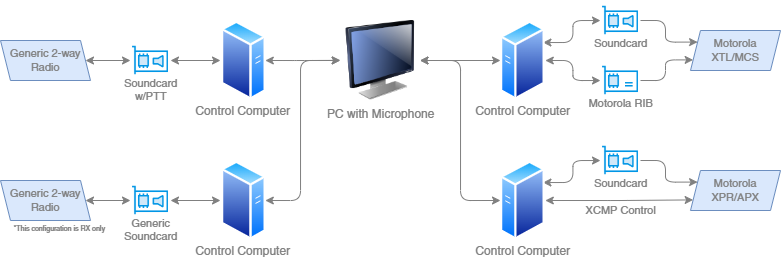

The diagram above was exported from draw.io. Its source (the exported page's mxGraphModel, read from the mxfile embedded in the PNG):
<mxGraphModel dx="813" dy="435" grid="1" gridSize="10" guides="1" tooltips="1" connect="1" arrows="1" fold="1" page="1" pageScale="1" pageWidth="1169" pageHeight="827" math="0" shadow="0">
  <root>
    <mxCell id="0" />
    <mxCell id="1" parent="0" />
    <mxCell id="FyEcO3y6xof-mSNXHygc-4" style="edgeStyle=orthogonalEdgeStyle;rounded=1;orthogonalLoop=1;jettySize=auto;html=1;exitX=1;exitY=0.25;exitDx=0;exitDy=0;fontColor=#808080;strokeColor=#808080;startArrow=classic;startFill=1;" edge="1" parent="1" source="FyEcO3y6xof-mSNXHygc-1" target="FyEcO3y6xof-mSNXHygc-2">
      <mxGeometry relative="1" as="geometry" />
    </mxCell>
    <mxCell id="FyEcO3y6xof-mSNXHygc-5" style="edgeStyle=orthogonalEdgeStyle;rounded=1;orthogonalLoop=1;jettySize=auto;html=1;exitX=1;exitY=0.5;exitDx=0;exitDy=0;strokeColor=#808080;startArrow=classic;startFill=1;" edge="1" parent="1" source="FyEcO3y6xof-mSNXHygc-1" target="FyEcO3y6xof-mSNXHygc-3">
      <mxGeometry relative="1" as="geometry" />
    </mxCell>
    <mxCell id="FyEcO3y6xof-mSNXHygc-18" style="edgeStyle=orthogonalEdgeStyle;rounded=1;orthogonalLoop=1;jettySize=auto;html=1;exitX=0;exitY=0.5;exitDx=0;exitDy=0;strokeColor=#808080;fontSize=11;fontColor=#808080;startArrow=classic;startFill=1;" edge="1" parent="1" source="FyEcO3y6xof-mSNXHygc-1">
      <mxGeometry relative="1" as="geometry">
        <mxPoint x="469.5" y="320" as="targetPoint" />
      </mxGeometry>
    </mxCell>
    <mxCell id="FyEcO3y6xof-mSNXHygc-1" value="Control Computer" style="aspect=fixed;perimeter=ellipsePerimeter;html=1;align=center;shadow=0;dashed=0;spacingTop=3;image;image=img/lib/active_directory/generic_server.svg;fontColor=#808080;spacing=-4;labelBackgroundColor=none;" vertex="1" parent="1">
      <mxGeometry x="550" y="280" width="44.8" height="80" as="geometry" />
    </mxCell>
    <mxCell id="FyEcO3y6xof-mSNXHygc-11" style="edgeStyle=orthogonalEdgeStyle;rounded=1;orthogonalLoop=1;jettySize=auto;html=1;exitX=1;exitY=0.5;exitDx=0;exitDy=0;entryX=0;entryY=0.25;entryDx=0;entryDy=0;strokeColor=#808080;fontSize=11;fontColor=#808080;" edge="1" parent="1" source="FyEcO3y6xof-mSNXHygc-2" target="FyEcO3y6xof-mSNXHygc-7">
      <mxGeometry relative="1" as="geometry" />
    </mxCell>
    <mxCell id="FyEcO3y6xof-mSNXHygc-2" value="Soundcard" style="shape=image;html=1;verticalAlign=top;verticalLabelPosition=bottom;labelBackgroundColor=none;imageAspect=0;aspect=fixed;image=https://cdn1.iconfinder.com/data/icons/computer-hardware-cute-style-vol-1/52/computing__lancard__network__soundcard__audiocard__hardware__device-128.png;fontSize=11;fontColor=#808080;spacing=-8;" vertex="1" parent="1">
      <mxGeometry x="650" y="260" width="40" height="40" as="geometry" />
    </mxCell>
    <mxCell id="FyEcO3y6xof-mSNXHygc-12" style="edgeStyle=orthogonalEdgeStyle;rounded=1;orthogonalLoop=1;jettySize=auto;html=1;exitX=1;exitY=0.5;exitDx=0;exitDy=0;entryX=0;entryY=0.75;entryDx=0;entryDy=0;strokeColor=#808080;fontSize=11;fontColor=#808080;" edge="1" parent="1" source="FyEcO3y6xof-mSNXHygc-3" target="FyEcO3y6xof-mSNXHygc-7">
      <mxGeometry relative="1" as="geometry" />
    </mxCell>
    <mxCell id="FyEcO3y6xof-mSNXHygc-3" value="Motorola RIB" style="shape=image;html=1;verticalAlign=top;verticalLabelPosition=bottom;labelBackgroundColor=none;imageAspect=0;aspect=fixed;image=https://cdn1.iconfinder.com/data/icons/computer-hardware-cute-style-vol-2/52/lan__computing__lancard__network__soundcard__smartcard__contact-128.png;fontSize=11;fontColor=#808080;spacing=-8;" vertex="1" parent="1">
      <mxGeometry x="650" y="320" width="40" height="40" as="geometry" />
    </mxCell>
    <mxCell id="FyEcO3y6xof-mSNXHygc-7" value="Motorola XTL/MCS" style="shape=parallelogram;perimeter=parallelogramPerimeter;whiteSpace=wrap;html=1;fixedSize=1;fontSize=11;fillColor=#dae8fc;strokeColor=#6c8ebf;fontColor=#808080;size=10;" vertex="1" parent="1">
      <mxGeometry x="740" y="290" width="90" height="40" as="geometry" />
    </mxCell>
    <mxCell id="FyEcO3y6xof-mSNXHygc-29" style="edgeStyle=orthogonalEdgeStyle;rounded=1;orthogonalLoop=1;jettySize=auto;html=1;exitX=1;exitY=0.5;exitDx=0;exitDy=0;exitPerimeter=0;entryX=0;entryY=0.5;entryDx=0;entryDy=0;strokeColor=#808080;fontSize=11;fontColor=#808080;startArrow=classic;startFill=1;" edge="1" parent="1" target="FyEcO3y6xof-mSNXHygc-23">
      <mxGeometry relative="1" as="geometry">
        <mxPoint x="469.5" y="320" as="sourcePoint" />
        <Array as="points">
          <mxPoint x="510" y="320" />
          <mxPoint x="510" y="460" />
        </Array>
      </mxGeometry>
    </mxCell>
    <mxCell id="FyEcO3y6xof-mSNXHygc-21" style="edgeStyle=orthogonalEdgeStyle;rounded=1;orthogonalLoop=1;jettySize=auto;html=1;exitX=1;exitY=0.25;exitDx=0;exitDy=0;fontColor=#808080;strokeColor=#808080;startArrow=classic;startFill=1;" edge="1" parent="1" source="FyEcO3y6xof-mSNXHygc-23" target="FyEcO3y6xof-mSNXHygc-25">
      <mxGeometry relative="1" as="geometry" />
    </mxCell>
    <mxCell id="FyEcO3y6xof-mSNXHygc-30" style="edgeStyle=orthogonalEdgeStyle;rounded=1;orthogonalLoop=1;jettySize=auto;html=1;exitX=1;exitY=0.5;exitDx=0;exitDy=0;entryX=0;entryY=0.75;entryDx=0;entryDy=0;strokeColor=#808080;fontSize=11;fontColor=#808080;startArrow=classic;startFill=1;" edge="1" parent="1" source="FyEcO3y6xof-mSNXHygc-23" target="FyEcO3y6xof-mSNXHygc-28">
      <mxGeometry relative="1" as="geometry" />
    </mxCell>
    <mxCell id="FyEcO3y6xof-mSNXHygc-31" value="XCMP Control" style="edgeLabel;html=1;align=center;verticalAlign=middle;resizable=0;points=[];fontSize=11;fontColor=#808080;labelBackgroundColor=none;" vertex="1" connectable="0" parent="FyEcO3y6xof-mSNXHygc-30">
      <mxGeometry x="-0.1352" y="-1" relative="1" as="geometry">
        <mxPoint x="11" y="9" as="offset" />
      </mxGeometry>
    </mxCell>
    <mxCell id="FyEcO3y6xof-mSNXHygc-23" value="Control Computer" style="aspect=fixed;perimeter=ellipsePerimeter;html=1;align=center;shadow=0;dashed=0;spacingTop=3;image;image=img/lib/active_directory/generic_server.svg;fontColor=#808080;spacing=-4;labelBackgroundColor=none;" vertex="1" parent="1">
      <mxGeometry x="550" y="420" width="44.8" height="80" as="geometry" />
    </mxCell>
    <mxCell id="FyEcO3y6xof-mSNXHygc-24" style="edgeStyle=orthogonalEdgeStyle;rounded=1;orthogonalLoop=1;jettySize=auto;html=1;exitX=1;exitY=0.5;exitDx=0;exitDy=0;entryX=0;entryY=0.25;entryDx=0;entryDy=0;strokeColor=#808080;fontSize=11;fontColor=#808080;" edge="1" parent="1" source="FyEcO3y6xof-mSNXHygc-25" target="FyEcO3y6xof-mSNXHygc-28">
      <mxGeometry relative="1" as="geometry" />
    </mxCell>
    <mxCell id="FyEcO3y6xof-mSNXHygc-25" value="Soundcard" style="shape=image;html=1;verticalAlign=top;verticalLabelPosition=bottom;labelBackgroundColor=none;imageAspect=0;aspect=fixed;image=https://cdn1.iconfinder.com/data/icons/computer-hardware-cute-style-vol-1/52/computing__lancard__network__soundcard__audiocard__hardware__device-128.png;fontSize=11;fontColor=#808080;spacing=-8;" vertex="1" parent="1">
      <mxGeometry x="650" y="400" width="40" height="40" as="geometry" />
    </mxCell>
    <mxCell id="FyEcO3y6xof-mSNXHygc-28" value="Motorola XPR/APX" style="shape=parallelogram;perimeter=parallelogramPerimeter;whiteSpace=wrap;html=1;fixedSize=1;fontSize=11;fillColor=#dae8fc;strokeColor=#6c8ebf;fontColor=#808080;size=10;" vertex="1" parent="1">
      <mxGeometry x="740" y="430" width="90" height="40" as="geometry" />
    </mxCell>
    <mxCell id="FyEcO3y6xof-mSNXHygc-48" style="edgeStyle=orthogonalEdgeStyle;rounded=1;orthogonalLoop=1;jettySize=auto;html=1;exitX=1;exitY=0.5;exitDx=0;exitDy=0;strokeColor=#808080;fontSize=11;fontColor=#808080;startArrow=classic;startFill=1;" edge="1" parent="1" source="FyEcO3y6xof-mSNXHygc-42">
      <mxGeometry relative="1" as="geometry">
        <mxPoint x="390" y="319.8571428571429" as="targetPoint" />
      </mxGeometry>
    </mxCell>
    <mxCell id="FyEcO3y6xof-mSNXHygc-51" style="edgeStyle=orthogonalEdgeStyle;rounded=1;orthogonalLoop=1;jettySize=auto;html=1;exitX=0;exitY=0.5;exitDx=0;exitDy=0;entryX=1;entryY=0.5;entryDx=0;entryDy=0;strokeColor=#808080;fontSize=11;fontColor=#808080;startArrow=classic;startFill=1;" edge="1" parent="1" source="FyEcO3y6xof-mSNXHygc-42" target="FyEcO3y6xof-mSNXHygc-44">
      <mxGeometry relative="1" as="geometry" />
    </mxCell>
    <mxCell id="FyEcO3y6xof-mSNXHygc-42" value="Control Computer" style="aspect=fixed;perimeter=ellipsePerimeter;html=1;align=center;shadow=0;dashed=0;spacingTop=3;image;image=img/lib/active_directory/generic_server.svg;fontColor=#808080;spacing=-4;flipH=1;labelBackgroundColor=none;" vertex="1" parent="1">
      <mxGeometry x="270" y="280" width="44.8" height="80" as="geometry" />
    </mxCell>
    <mxCell id="FyEcO3y6xof-mSNXHygc-52" style="edgeStyle=orthogonalEdgeStyle;rounded=1;orthogonalLoop=1;jettySize=auto;html=1;exitX=0;exitY=0.5;exitDx=0;exitDy=0;strokeColor=#808080;fontSize=11;fontColor=#808080;startArrow=classic;startFill=1;" edge="1" parent="1" source="FyEcO3y6xof-mSNXHygc-44" target="FyEcO3y6xof-mSNXHygc-47">
      <mxGeometry relative="1" as="geometry" />
    </mxCell>
    <mxCell id="FyEcO3y6xof-mSNXHygc-44" value="Soundcard&lt;br&gt;w/PTT" style="shape=image;html=1;verticalAlign=top;verticalLabelPosition=bottom;labelBackgroundColor=none;imageAspect=0;aspect=fixed;image=https://cdn1.iconfinder.com/data/icons/computer-hardware-cute-style-vol-1/52/computing__lancard__network__soundcard__audiocard__hardware__device-128.png;fontSize=11;fontColor=#808080;spacing=-8;flipH=0;" vertex="1" parent="1">
      <mxGeometry x="180" y="300" width="40" height="40" as="geometry" />
    </mxCell>
    <mxCell id="FyEcO3y6xof-mSNXHygc-47" value="Generic 2-way Radio" style="shape=parallelogram;perimeter=parallelogramPerimeter;whiteSpace=wrap;html=1;fixedSize=1;fontSize=11;fillColor=#dae8fc;strokeColor=#6c8ebf;fontColor=#808080;size=10;flipH=1;" vertex="1" parent="1">
      <mxGeometry x="50" y="300" width="90" height="40" as="geometry" />
    </mxCell>
    <mxCell id="FyEcO3y6xof-mSNXHygc-53" value="Control Computer" style="aspect=fixed;perimeter=ellipsePerimeter;html=1;align=center;shadow=0;dashed=0;spacingTop=3;image;image=img/lib/active_directory/generic_server.svg;fontColor=#808080;spacing=-4;flipH=1;labelBackgroundColor=none;" vertex="1" parent="1">
      <mxGeometry x="270" y="420" width="44.8" height="80" as="geometry" />
    </mxCell>
    <mxCell id="FyEcO3y6xof-mSNXHygc-54" style="edgeStyle=orthogonalEdgeStyle;rounded=1;orthogonalLoop=1;jettySize=auto;html=1;exitX=0;exitY=0.5;exitDx=0;exitDy=0;exitPerimeter=0;entryX=1;entryY=0.5;entryDx=0;entryDy=0;strokeColor=#808080;fontSize=11;fontColor=#808080;startArrow=classic;startFill=1;" edge="1" parent="1" target="FyEcO3y6xof-mSNXHygc-53">
      <mxGeometry relative="1" as="geometry">
        <mxPoint x="389.5" y="320" as="sourcePoint" />
        <Array as="points">
          <mxPoint x="350" y="320" />
          <mxPoint x="350" y="460" />
        </Array>
      </mxGeometry>
    </mxCell>
    <mxCell id="FyEcO3y6xof-mSNXHygc-56" style="edgeStyle=orthogonalEdgeStyle;rounded=1;orthogonalLoop=1;jettySize=auto;html=1;exitX=1;exitY=0.5;exitDx=0;exitDy=0;entryX=0;entryY=0.5;entryDx=0;entryDy=0;strokeColor=#808080;fontSize=11;fontColor=#808080;startArrow=classic;startFill=1;" edge="1" parent="1" source="FyEcO3y6xof-mSNXHygc-55" target="FyEcO3y6xof-mSNXHygc-53">
      <mxGeometry relative="1" as="geometry" />
    </mxCell>
    <mxCell id="FyEcO3y6xof-mSNXHygc-55" value="Generic&lt;br&gt;Soundcard" style="shape=image;html=1;verticalAlign=top;verticalLabelPosition=bottom;labelBackgroundColor=none;imageAspect=0;aspect=fixed;image=https://cdn1.iconfinder.com/data/icons/computer-hardware-cute-style-vol-1/52/computing__lancard__network__soundcard__audiocard__hardware__device-128.png;fontSize=11;fontColor=#808080;spacing=-8;flipH=0;" vertex="1" parent="1">
      <mxGeometry x="180" y="440" width="40" height="40" as="geometry" />
    </mxCell>
    <mxCell id="FyEcO3y6xof-mSNXHygc-58" style="edgeStyle=orthogonalEdgeStyle;rounded=1;orthogonalLoop=1;jettySize=auto;html=1;exitX=1;exitY=0.5;exitDx=0;exitDy=0;entryX=0;entryY=0.5;entryDx=0;entryDy=0;strokeColor=#808080;fontSize=11;fontColor=#808080;startArrow=classic;startFill=1;" edge="1" parent="1" source="FyEcO3y6xof-mSNXHygc-57" target="FyEcO3y6xof-mSNXHygc-55">
      <mxGeometry relative="1" as="geometry" />
    </mxCell>
    <mxCell id="FyEcO3y6xof-mSNXHygc-57" value="Generic 2-way Radio" style="shape=parallelogram;perimeter=parallelogramPerimeter;whiteSpace=wrap;html=1;fixedSize=1;fontSize=11;fillColor=#dae8fc;strokeColor=#6c8ebf;fontColor=#808080;size=10;flipH=1;" vertex="1" parent="1">
      <mxGeometry x="50" y="440" width="90" height="40" as="geometry" />
    </mxCell>
    <mxCell id="FyEcO3y6xof-mSNXHygc-59" value="*This configuration is RX only" style="text;html=1;strokeColor=none;fillColor=none;align=center;verticalAlign=middle;whiteSpace=wrap;rounded=0;fontSize=7;fontColor=#808080;" vertex="1" parent="1">
      <mxGeometry x="59" y="484" width="100" height="9" as="geometry" />
    </mxCell>
    <mxCell id="FyEcO3y6xof-mSNXHygc-61" value="PC with Microphone" style="image;html=1;image=img/lib/clip_art/computers/Monitor_128x128.png;strokeColor=#808080;fontSize=12;fontColor=#808080;fillColor=none;labelBackgroundColor=none;" vertex="1" parent="1">
      <mxGeometry x="390" y="280" width="80" height="80" as="geometry" />
    </mxCell>
  </root>
</mxGraphModel>